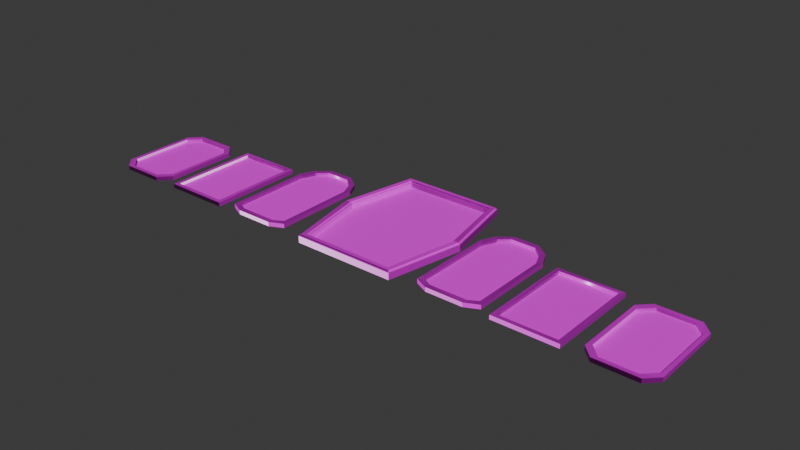 # Source: cuadros.blend  (saved by Blender 4.0.36; exported with 4.5.12 LTS)
import bpy
from mathutils import Matrix  # noqa: F401  (used for matrix-valued properties, if any)

bpy.ops.wm.read_factory_settings(use_empty=True)
scene = bpy.context.scene
scene.name = 'Scene'

# ---- collections
col_collection = bpy.data.collections.new('Collection'); scene.collection.children.link(col_collection)

# ---- images (referenced by path relative to the original .blend; pixels are not part of the script)
import os
ASSET_DIR = os.environ.get("B2B_ASSET_DIR", "")  # directory of the original .blend (textures are referenced by path, not embedded)
HERE = os.path.dirname(os.path.abspath(__file__))  # packed textures are extracted next to this script under _unpacked/

def load_image(name, relpath, width, height, colorspace="sRGB"):
    """Load a texture the original file referenced (path relative to the .blend, or extracted next to this script)."""
    p = next((c for c in (os.path.join(HERE, relpath), os.path.join(ASSET_DIR, relpath)) if relpath and os.path.exists(c)), "")
    if p:
        img = bpy.data.images.load(p, check_existing=True)
        img.name = name
    else:  # same state as the original file: an image datablock whose file is absent (Cycles renders it pink)
        img = bpy.data.images.new(name, width, height)
        img.source = "FILE"
        img.filepath = "//" + (relpath or name)
    img.colorspace_settings.name = colorspace
    return img
img_cuadros_madera_color_png = load_image('Cuadros_Madera_Color.png', 'Cuadros_Madera_Color.png', 1024, 1024, 'sRGB')
img_cuadros_madera_roughness_png = load_image('Cuadros_Madera_Roughness.png', 'Cuadros_Madera_Roughness.png', 1024, 1024, 'Non-Color')
img_cuadros_madera_normal_png = load_image('Cuadros_Madera_Normal.png', 'Cuadros_Madera_Normal.png', 1024, 1024, 'Non-Color')
img_monigotes_jpg_001 = load_image('Monigotes.jpg.001', 'Monigotes.jpg', 1024, 1024, 'sRGB')

# ---- materials (node trees are filled in below, after node groups)
mat_madera_cuadro = bpy.data.materials.new('Madera cuadro')
mat_madera_cuadro.alpha_threshold = 0.0
mat_madera_cuadro.use_transparent_shadow = False
mat_madera_cuadro.roughness = 0.5
mat_madera_cuadro.line_color = (0.0, 0.0, 0.0, 1.0)
mat_cuadros = bpy.data.materials.new('Cuadros')
mat_cuadros.use_transparent_shadow = False

# ---- material node trees
mat_madera_cuadro.use_nodes = True; mat_madera_cuadro.node_tree.nodes.clear()
_N = mat_madera_cuadro.node_tree.nodes; _L = mat_madera_cuadro.node_tree.links
n0 = _N.new('ShaderNodeMapping'); n0.name = 'Mapping'; n0.location = (-743, 191)
n0.inputs[3].default_value = (0.8, 6.0, 1.0)
n1 = _N.new('ShaderNodeTexNoise'); n1.name = 'Musgrave Texture.001'; n1.location = (-563, 231)
n1.width = 150
n1.normalize = False
n1.inputs[3].default_value = 1.0
n1.inputs[4].default_value = 0.25
n2 = _N.new('ShaderNodeTexCoord'); n2.name = 'Texture Coordinate'; n2.location = (-923, 191)
n3 = _N.new('ShaderNodeValToRGB'); n3.name = 'Color Ramp.001'; n3.location = (-75, 494)
while len(n3.color_ramp.elements) > 1: n3.color_ramp.elements.remove(n3.color_ramp.elements[-1])
n3.color_ramp.elements[0].position = 0.1955; n3.color_ramp.elements[0].color = (0.117, 0.06753, 0.02668, 1.0)
_e = n3.color_ramp.elements.new(1.0); _e.color = (0.03756, 0.02099, 0.00639, 1.0)
n4 = _N.new('ShaderNodeBump'); n4.name = 'Bump'; n4.location = (162, -146)
n4.invert = True
n4.inputs[0].default_value = 0.3
n4.inputs[1].default_value = 1.0
n4.inputs[2].default_value = 1.0
n5 = _N.new('ShaderNodeValToRGB'); n5.name = 'Color Ramp'; n5.location = (-102, -199)
while len(n5.color_ramp.elements) > 1: n5.color_ramp.elements.remove(n5.color_ramp.elements[-1])
n5.color_ramp.elements[0].position = 0.0; n5.color_ramp.elements[0].color = (0.0, 0.0, 0.0, 1.0)
_e = n5.color_ramp.elements.new(1.0); _e.color = (1.0, 1.0, 1.0, 1.0)
n6 = _N.new('ShaderNodeTexNoise'); n6.name = 'Musgrave Texture'; n6.location = (-336, 264)
n6.width = 150
n6.normalize = False
n6.inputs[3].default_value = 1.0
n6.inputs[4].default_value = 0.25
n7 = _N.new('ShaderNodeValToRGB'); n7.name = 'Color Ramp.002'; n7.location = (-55, 218)
while len(n7.color_ramp.elements) > 1: n7.color_ramp.elements.remove(n7.color_ramp.elements[-1])
n7.color_ramp.elements[0].position = 0.2; n7.color_ramp.elements[0].color = (1.0, 1.0, 1.0, 1.0)
_e = n7.color_ramp.elements.new(0.9955); _e.color = (0.0, 0.0, 0.0, 1.0)
n8 = _N.new('ShaderNodeOutputMaterial'); n8.name = 'Material Output'; n8.location = (1575, 422)
n9 = _N.new('ShaderNodeBsdfPrincipled'); n9.name = 'Principled BSDF'; n9.location = (1285, 422)
n9.inputs[3].default_value = 1.45
n10 = _N.new('ShaderNodeNormalMap'); n10.name = 'Normal Map'; n10.location = (1047, 184)
n11 = _N.new('ShaderNodeTexImage'); n11.name = 'Image Texture'; n11.location = (693, 792)
n11.image = img_cuadros_madera_color_png
n12 = _N.new('ShaderNodeTexImage'); n12.name = 'Image Texture.001'; n12.location = (693, 445)
n12.image = img_cuadros_madera_roughness_png
n13 = _N.new('ShaderNodeTexImage'); n13.name = 'Image Texture.002'; n13.location = (727, 84)
n13.image = img_cuadros_madera_normal_png
_L.new(n1.outputs[0], n6.inputs[0])
_L.new(n0.outputs[0], n1.inputs[0])
_L.new(n2.outputs[2], n0.inputs[0])
_L.new(n6.outputs[0], n5.inputs[0])
_L.new(n5.outputs[0], n4.inputs[3])
_L.new(n10.outputs[0], n9.inputs[5])
_L.new(n6.outputs[0], n3.inputs[0])
_L.new(n11.outputs[0], n9.inputs[0])
_L.new(n9.outputs[0], n8.inputs[0])
_L.new(n6.outputs[0], n7.inputs[0])
_L.new(n12.outputs[0], n9.inputs[2])
_L.new(n13.outputs[0], n10.inputs[1])
n8.is_active_output = True
mat_cuadros.use_nodes = True; mat_cuadros.node_tree.nodes.clear()
_N = mat_cuadros.node_tree.nodes; _L = mat_cuadros.node_tree.links
n0 = _N.new('ShaderNodeBsdfPrincipled'); n0.name = 'Principled BSDF'; n0.location = (10, 300)
n0.inputs[3].default_value = 1.45
n1 = _N.new('ShaderNodeOutputMaterial'); n1.name = 'Material Output'; n1.location = (300, 300)
n2 = _N.new('ShaderNodeTexImage'); n2.name = 'Image Texture'; n2.location = (-418, 266)
n2.image = img_monigotes_jpg_001
_L.new(n0.outputs[0], n1.inputs[0])
_L.new(n2.outputs[0], n0.inputs[0])
n1.is_active_output = True

# ---- world
world_world = bpy.data.worlds.new('World'); scene.world = world_world
world_world.use_nodes = True; world_world.node_tree.nodes.clear()
_N = world_world.node_tree.nodes; _L = world_world.node_tree.links
n0 = _N.new('ShaderNodeOutputWorld'); n0.name = 'World Output'; n0.location = (300, 300)
n1 = _N.new('ShaderNodeBackground'); n1.name = 'Background'; n1.location = (10, 300)
n1.inputs[0].default_value = (0.05088, 0.05088, 0.05088, 1.0)
_L.new(n1.outputs[0], n0.inputs[0])
n0.is_active_output = True
world_world.color = (0.05088, 0.05088, 0.05088)
world_world.use_sun_shadow = False
world_world.sun_shadow_jitter_overblur = 0.0

# ---- meshes
me_cube_008 = bpy.data.meshes.new('Cube.008')
me_cube_008.from_pydata([(0.321, 0.5874, -0.03536), (0.2886, 0.555, 0.006601), (0.321, -0.3755, -0.03536), (0.2886, -0.3431, 0.006601), (-0.321, 0.5874, -0.03536), (-0.2886, 0.555, 0.006601), (-0.321, -0.3755, -0.03536), (-0.2886, -0.3431, 0.006601), (0.3122, 0.5786, 0.006601), (0.3122, -0.3667, 0.006601), (-0.3122, -0.3667, 0.006601), (-0.3122, 0.5786, 0.006601), (0.2798, 0.5462, -0.02196), (0.2798, -0.3343, -0.02196), (-0.2798, -0.3343, -0.02196), (-0.2798, 0.5462, -0.02196), (0.321, 0.5874, 0.006601), (0.321, -0.3755, 0.006601), (-0.321, -0.3755, 0.006601), (-0.321, 0.5874, 0.006601), (0.2798, 0.5462, 0.006601), (0.2798, -0.3343, 0.006601), (-0.2798, -0.3343, 0.006601), (-0.2798, 0.5462, 0.006601), (0.3122, 0.5786, 0.01546), (0.2886, 0.555, 0.01546), (0.2886, -0.3431, 0.01546), (0.3122, -0.3667, 0.01546), (-0.2886, -0.3431, 0.01546), (-0.3122, -0.3667, 0.01546), (-0.2886, 0.555, 0.01546), (-0.3122, 0.5786, 0.01546), (0.4172, 0.1059, -0.03536), (0.4172, 0.1059, 0.006601), (-0.4172, 0.1059, -0.03536), (-0.4172, 0.1059, 0.006601), (0.3636, 0.1059, 0.006601), (-0.3636, 0.1059, 0.006601), (0.3636, 0.1059, -0.02196), (-0.3636, 0.1059, -0.02196), (0.4057, 0.1059, 0.006601), (-0.4057, 0.1059, 0.006601), (0.375, 0.1059, 0.006601), (-0.375, 0.1059, 0.006601), (0.4057, 0.1059, 0.01546), (-0.4057, 0.1059, 0.01546), (0.375, 0.1059, 0.01546), (-0.375, 0.1059, 0.01546), (0.9573, -0.3794, -0.01516), (0.9573, 0.2206, -0.01516), (0.9573, -0.3794, 0.01098), (1.357, -0.3794, -0.01516), (1.357, 0.2206, -0.01516), (1.357, -0.3794, 0.01098), (1.357, 0.2206, 0.01098), (1.332, -0.3537, 0.01098), (1.332, 0.1949, 0.01098), (0.983, -0.3537, 0.01098), (1.332, -0.3537, -0.006807), (1.332, 0.1949, -0.006807), (0.983, -0.3537, -0.006807), (0.983, 0.1949, -0.006807), (0.983, 0.1949, 0.01098), (0.9573, 0.2206, 0.01098), (-0.8755, -0.3327, -0.01416), (-0.8755, -0.3327, 0.01198), (-0.8755, 0.2136, -0.01416), (-0.7914, -0.3729, -0.01416), (-0.5595, -0.3729, -0.01416), (-0.6755, -0.3025, -0.01416), (-0.7915, -0.3729, 0.01198), (-0.7913, -0.3391, 0.01198), (-0.5594, -0.3729, 0.01198), (-0.5596, -0.3391, 0.01198), (-0.4755, -0.3327, 0.01198), (-0.4755, -0.3327, -0.01416), (-0.5012, -0.307, 0.01198), (-0.4755, 0.2134, 0.01198), (-0.5155, 0.2972, 0.01198), (-0.4755, 0.2136, -0.01416), (-0.5012, 0.1877, 0.01198), (-0.5388, 0.2739, 0.01198), (-0.5012, 0.1879, -0.005809), (-0.5388, 0.2739, -0.005809), (-0.5012, -0.307, -0.005809), (-0.5598, -0.3392, -0.005809), (-0.7911, -0.3392, -0.005809), (-0.6755, -0.1384, -0.005809), (-0.6755, 0.2981, -0.005809), (-0.5986, 0.3251, -0.005809), (-0.7524, 0.3251, -0.005809), (-0.7526, 0.3249, 0.01198), (-0.8121, 0.2739, -0.005809), (-0.8498, 0.1879, -0.005809), (-0.8121, 0.2739, 0.01198), (-0.8498, 0.1877, 0.01198), (-0.8354, 0.2972, 0.01198), (-0.8755, 0.2134, 0.01198), (-0.8354, 0.2972, -0.01416), (-0.7529, 0.3589, 0.01198), (-0.598, 0.3589, 0.01198), (-0.7528, 0.359, -0.01416), (-0.6755, 0.3238, -0.01416), (-0.5982, 0.359, -0.01416), (-0.5155, 0.2972, -0.01416), (-0.5983, 0.3249, 0.01198), (-0.8498, -0.307, 0.01198), (-0.8498, -0.307, -0.005809), (-1.752, 0.1908, 0.01098), (-1.778, 0.2165, 0.01098), (-1.752, 0.1908, -0.006807), (-1.822, 0.1209, 0.01098), (-1.543, 0.1908, 0.01098), (-1.543, 0.1908, -0.006807), (-1.517, 0.2165, 0.01098), (-1.473, 0.1209, 0.01098), (-1.473, 0.1212, -0.006807), (-1.447, 0.1466, 0.01098), (-1.473, -0.288, 0.01098), (-1.543, -0.3578, 0.01098), (-1.447, -0.3137, 0.01098), (-1.473, -0.2882, -0.006807), (-1.543, -0.3578, -0.006807), (-1.752, -0.3578, -0.006807), (-1.822, -0.2882, -0.006807), (-1.752, -0.3578, 0.01098), (-1.822, -0.288, 0.01098), (-1.778, -0.3835, 0.01098), (-1.847, -0.3137, 0.01098), (-1.778, -0.3835, -0.01516), (-1.517, -0.3835, 0.01098), (-1.517, -0.3835, -0.01516), (-1.447, -0.3139, -0.01516), (-1.447, 0.1469, -0.01516), (-1.517, 0.2165, -0.01516), (-1.778, 0.2165, -0.01516), (-1.847, 0.1469, -0.01516), (-1.847, -0.3139, -0.01516), (-1.847, 0.1466, 0.01098), (-1.822, 0.1212, -0.006807), (-0.9573, 0.2206, -0.01516), (-0.9573, -0.3794, -0.01516), (-0.9573, 0.2206, 0.01098), (-1.357, 0.2206, -0.01516), (-1.357, -0.3794, -0.01516), (-1.357, 0.2206, 0.01098), (-1.357, -0.3794, 0.01098), (-1.332, 0.1949, 0.01098), (-1.332, -0.3537, 0.01098), (-0.983, 0.1949, 0.01098), (-1.332, 0.1949, -0.006807), (-1.332, -0.3537, -0.006807), (-0.983, 0.1949, -0.006807), (-0.983, -0.3537, -0.006807), (-0.983, -0.3537, 0.01098), (-0.9573, -0.3794, 0.01098), (1.752, -0.3578, 0.01098), (1.778, -0.3835, 0.01098), (1.752, -0.3578, -0.006807), (1.822, -0.288, 0.01098), (1.543, -0.3578, 0.01098), (1.543, -0.3578, -0.006807), (1.517, -0.3835, 0.01098), (1.473, -0.288, 0.01098), (1.473, -0.2882, -0.006807), (1.447, -0.3137, 0.01098), (1.473, 0.1209, 0.01098), (1.543, 0.1908, 0.01098), (1.447, 0.1466, 0.01098), (1.473, 0.1212, -0.006807), (1.543, 0.1908, -0.006807), (1.752, 0.1908, -0.006807), (1.822, 0.1212, -0.006807), (1.752, 0.1908, 0.01098), (1.822, 0.1209, 0.01098), (1.778, 0.2165, 0.01098), (1.847, 0.1466, 0.01098), (1.778, 0.2165, -0.01516), (1.517, 0.2165, 0.01098), (1.517, 0.2165, -0.01516), (1.447, 0.1469, -0.01516), (1.447, -0.3139, -0.01516), (1.517, -0.3835, -0.01516), (1.778, -0.3835, -0.01516), (1.847, -0.3139, -0.01516), (1.847, 0.1469, -0.01516), (1.847, -0.3137, 0.01098), (1.822, -0.2882, -0.006807), (0.4755, -0.3327, -0.01416), (0.4755, -0.3327, 0.01198), (0.4755, 0.2136, -0.01416), (0.5595, -0.3729, -0.01416), (0.7914, -0.3729, -0.01416), (0.6755, -0.3025, -0.01416), (0.5594, -0.3729, 0.01198), (0.5596, -0.3391, 0.01198), (0.7915, -0.3729, 0.01198), (0.7913, -0.3391, 0.01198), (0.8755, -0.3327, 0.01198), (0.8755, -0.3327, -0.01416), (0.8498, -0.307, 0.01198), (0.8755, 0.2134, 0.01198), (0.8354, 0.2972, 0.01198), (0.8755, 0.2136, -0.01416), (0.8498, 0.1877, 0.01198), (0.8121, 0.2739, 0.01198), (0.8498, 0.1879, -0.005809), (0.8121, 0.2739, -0.005809), (0.8498, -0.307, -0.005809), (0.7911, -0.3392, -0.005809), (0.5598, -0.3392, -0.005809), (0.6755, -0.1384, -0.005809), (0.6755, 0.2981, -0.005809), (0.7524, 0.3251, -0.005809), (0.5986, 0.3251, -0.005809), (0.5983, 0.3249, 0.01198), (0.5388, 0.2739, -0.005809), (0.5012, 0.1879, -0.005809), (0.5388, 0.2739, 0.01198), (0.5012, 0.1877, 0.01198), (0.5155, 0.2972, 0.01198), (0.4755, 0.2134, 0.01198), (0.5155, 0.2972, -0.01416), (0.598, 0.3589, 0.01198), (0.7529, 0.3589, 0.01198), (0.5982, 0.359, -0.01416), (0.6755, 0.3238, -0.01416), (0.7528, 0.359, -0.01416), (0.8354, 0.2972, -0.01416), (0.7526, 0.3249, 0.01198), (0.5012, -0.307, 0.01198), (0.5012, -0.307, -0.005809)], [], [(32, 33, 17, 2), (2, 17, 18, 6), (34, 35, 19, 4), (4, 19, 16, 0), (32, 34, 4, 0), (37, 22, 14, 39), (40, 8, 24, 44), (41, 10, 29, 45), (42, 3, 26, 46), (43, 5, 30, 47), (39, 38, 12, 15), (36, 20, 12, 38), (20, 23, 15, 12), (22, 21, 13, 14), (40, 9, 17, 33), (9, 10, 18, 17), (41, 11, 19, 35), (11, 8, 16, 19), (42, 1, 20, 36), (7, 3, 21, 22), (43, 7, 22, 37), (1, 5, 23, 20), (46, 26, 27, 44), (26, 28, 29, 27), (47, 30, 31, 45), (30, 25, 24, 31), (5, 1, 25, 30), (3, 7, 28, 26), (8, 11, 31, 24), (10, 9, 27, 29), (28, 47, 45, 29), (25, 46, 44, 24), (5, 43, 37, 23), (3, 42, 36, 21), (10, 41, 35, 18), (8, 40, 33, 16), (21, 36, 38, 13), (14, 13, 38, 39), (7, 43, 47, 28), (1, 42, 46, 25), (11, 41, 45, 31), (9, 40, 44, 27), (23, 37, 39, 15), (2, 6, 34, 32), (6, 18, 35, 34), (0, 16, 33, 32), (49, 52, 51, 48), (48, 50, 63, 49), (51, 53, 50, 48), (52, 54, 53, 51), (56, 55, 53, 54), (55, 57, 50, 53), (55, 56, 59, 58), (57, 55, 58, 60), (59, 61, 60, 58), (62, 57, 60, 61), (56, 62, 61, 59), (57, 62, 63, 50), (62, 56, 54, 63), (49, 63, 54, 52), (67, 70, 65, 64), (64, 65, 97, 66), (66, 98, 101, 102, 69, 67, 64), (70, 67, 68, 72), (68, 67, 69), (71, 70, 72, 73), (71, 106, 65, 70), (76, 73, 72, 74), (75, 74, 72, 68), (79, 77, 74, 75), (80, 76, 74, 77), (80, 77, 78, 81), (77, 79, 104, 78), (81, 83, 82, 80), (76, 80, 82, 84), (82, 83, 89, 88, 87, 85, 84), (73, 76, 84, 85), (73, 85, 86, 71), (86, 85, 87), (88, 90, 92, 93, 107, 86, 87), (89, 90, 88), (91, 90, 89, 105), (91, 94, 92, 90), (92, 94, 95, 93), (94, 96, 97, 95), (94, 91, 99, 96), (96, 98, 66, 97), (98, 96, 99, 101), (100, 103, 101, 99), (105, 100, 99, 91), (101, 103, 102), (102, 103, 104, 79, 75, 68, 69), (103, 100, 78, 104), (105, 81, 78, 100), (81, 105, 89, 83), (106, 95, 97, 65), (95, 106, 107, 93), (106, 71, 86, 107), (108, 109, 138, 111), (108, 112, 114, 109), (110, 108, 111, 139), (112, 108, 110, 113), (112, 113, 116, 115), (115, 117, 114, 112), (118, 115, 116, 121), (115, 118, 120, 117), (122, 119, 118, 121), (119, 130, 120, 118), (116, 113, 110, 139, 124, 123, 122, 121), (125, 119, 122, 123), (125, 123, 124, 126), (127, 125, 126, 128), (119, 125, 127, 130), (129, 127, 128, 137), (131, 130, 127, 129), (130, 131, 132, 120), (136, 135, 134, 133, 132, 131, 129, 137), (133, 117, 120, 132), (117, 133, 134, 114), (135, 109, 114, 134), (109, 135, 136, 138), (137, 128, 138, 136), (126, 111, 138, 128), (111, 126, 124, 139), (141, 144, 143, 140), (140, 142, 155, 141), (143, 145, 142, 140), (144, 146, 145, 143), (148, 147, 145, 146), (147, 149, 142, 145), (147, 148, 151, 150), (149, 147, 150, 152), (151, 153, 152, 150), (154, 149, 152, 153), (148, 154, 153, 151), (149, 154, 155, 142), (154, 148, 146, 155), (141, 155, 146, 144), (156, 157, 186, 159), (156, 160, 162, 157), (158, 156, 159, 187), (160, 156, 158, 161), (160, 161, 164, 163), (163, 165, 162, 160), (166, 163, 164, 169), (163, 166, 168, 165), (170, 167, 166, 169), (167, 178, 168, 166), (164, 161, 158, 187, 172, 171, 170, 169), (173, 167, 170, 171), (173, 171, 172, 174), (175, 173, 174, 176), (167, 173, 175, 178), (177, 175, 176, 185), (179, 178, 175, 177), (178, 179, 180, 168), (184, 183, 182, 181, 180, 179, 177, 185), (181, 165, 168, 180), (165, 181, 182, 162), (183, 157, 162, 182), (157, 183, 184, 186), (185, 176, 186, 184), (174, 159, 186, 176), (159, 174, 172, 187), (191, 194, 189, 188), (188, 189, 221, 190), (190, 222, 225, 226, 193, 191, 188), (194, 191, 192, 196), (192, 191, 193), (195, 194, 196, 197), (195, 230, 189, 194), (200, 197, 196, 198), (199, 198, 196, 192), (203, 201, 198, 199), (204, 200, 198, 201), (204, 201, 202, 205), (201, 203, 228, 202), (205, 207, 206, 204), (200, 204, 206, 208), (206, 207, 213, 212, 211, 209, 208), (197, 200, 208, 209), (197, 209, 210, 195), (210, 209, 211), (212, 214, 216, 217, 231, 210, 211), (213, 214, 212), (215, 214, 213, 229), (215, 218, 216, 214), (216, 218, 219, 217), (218, 220, 221, 219), (218, 215, 223, 220), (220, 222, 190, 221), (222, 220, 223, 225), (224, 227, 225, 223), (229, 224, 223, 215), (225, 227, 226), (226, 227, 228, 203, 199, 192, 193), (227, 224, 202, 228), (229, 205, 202, 224), (205, 229, 213, 207), (230, 219, 221, 189), (219, 230, 231, 217), (230, 195, 210, 231)])
me_cube_008.polygons.foreach_set('material_index', [0, 0, 0, 0, 0, 0, 0, 0, 0, 0, 1, 0, 0, 0, 0, 0, 0, 0, 0, 0, 0, 0, 0, 0, 0, 0, 0, 0, 0, 0, 0, 0, 0, 0, 0, 0, 0, 1, 0, 0, 0, 0, 0, 0, 0, 0, 0, 0, 0, 0, 0, 0, 0, 0, 1, 0, 0, 0, 0, 0, 0, 0, 0, 0, 0, 0, 0, 0, 0, 0, 0, 0, 0, 0, 0, 1, 0, 0, 1, 1, 1, 0, 0, 0, 0, 0, 0, 0, 0, 0, 0, 0, 0, 0, 0, 0, 0, 0, 0, 0, 0, 0, 0, 0, 0, 0, 0, 0, 1, 0, 0, 0, 0, 0, 0, 0, 0, 0, 0, 0, 0, 0, 0, 0, 0, 0, 0, 0, 0, 0, 0, 0, 1, 0, 0, 0, 0, 0, 0, 0, 0, 0, 0, 0, 0, 0, 0, 0, 1, 0, 0, 0, 0, 0, 0, 0, 0, 0, 0, 0, 0, 0, 0, 0, 0, 0, 0, 0, 0, 0, 0, 0, 0, 0, 0, 0, 0, 0, 0, 1, 0, 0, 1, 1, 1, 0, 0, 0, 0, 0, 0, 0, 0, 0, 0, 0, 0, 0, 0, 0, 0, 0])
_uv = me_cube_008.uv_layers.new(name='UVMap')
_uv.uv.foreach_set('vector', [0.0003093, 0.3489, 0.01322, 0.3489, 0.01322, 0.5, 0.0003094, 0.5, 0.0003094, 0.5, 0.01322, 0.5, 0.01322, 0.6975, 0.0003094, 0.6975, 0.0003094, 0.8486, 0.01322, 0.8486, 0.01322, 0.9997, 0.0003094, 0.9997, 0.0003094, 0.0003094, 0.01322, 0.0003094, 0.01322, 0.1978, 0.0003093, 0.1978, 0.3554, 0.4216, 0.03121, 0.4216, 0.06858, 0.2345, 0.318, 0.2345, 0.2138, 0.6363, 0.3978, 0.6906, 0.3881, 0.6996, 0.2151, 0.6487, 0.2429, 0.9958, 0.03491, 0.9387, 0.0382, 0.9357, 0.2424, 0.9917, 0.2123, 0.6134, 0.4203, 0.6705, 0.417, 0.6736, 0.2127, 0.6175, 0.2415, 0.9769, 0.4036, 0.9122, 0.4077, 0.9144, 0.242, 0.9809, 0.2136, 0.6324, 0.05157, 0.697, 0.04742, 0.6948, 0.2132, 0.6283, 0.3772, 0.8485, 0.6236, 0.8485, 0.5952, 0.9977, 0.4056, 0.9977, 0.2414, 0.9729, 0.05738, 0.9186, 0.06709, 0.9097, 0.2401, 0.9605, 0.05738, 0.9186, 0.05479, 0.6999, 0.06749, 0.7067, 0.06709, 0.9097, 0.3978, 0.6906, 0.4004, 0.9094, 0.3877, 0.9025, 0.3881, 0.6996, 0.2429, 0.9958, 0.4208, 0.9246, 0.424, 0.9275, 0.2431, 0.9999, 0.4208, 0.9246, 0.4203, 0.6705, 0.424, 0.6669, 0.424, 0.9275, 0.2123, 0.6134, 0.0344, 0.6847, 0.03121, 0.6817, 0.2121, 0.6093, 0.0344, 0.6847, 0.03491, 0.9387, 0.03121, 0.9424, 0.03121, 0.6817, 0.2415, 0.9769, 0.05309, 0.9224, 0.05738, 0.9186, 0.2414, 0.9729, 0.4021, 0.6869, 0.4036, 0.9122, 0.4004, 0.9094, 0.3978, 0.6906, 0.2136, 0.6324, 0.4021, 0.6869, 0.3978, 0.6906, 0.2138, 0.6363, 0.05309, 0.9224, 0.05157, 0.697, 0.05479, 0.6999, 0.05738, 0.9186, 0.242, 0.9809, 0.4077, 0.9144, 0.4166, 0.9223, 0.2424, 0.9917, 0.4077, 0.9144, 0.4053, 0.6839, 0.417, 0.6736, 0.4166, 0.9223, 0.2132, 0.6283, 0.04742, 0.6948, 0.0386, 0.6869, 0.2127, 0.6175, 0.04742, 0.6948, 0.0499, 0.9253, 0.0382, 0.9357, 0.0386, 0.6869, 0.05157, 0.697, 0.05309, 0.9224, 0.0499, 0.9253, 0.04742, 0.6948, 0.4036, 0.9122, 0.4021, 0.6869, 0.4053, 0.6839, 0.4077, 0.9144, 0.03491, 0.9387, 0.0344, 0.6847, 0.0386, 0.6869, 0.0382, 0.9357, 0.4203, 0.6705, 0.4208, 0.9246, 0.4166, 0.9223, 0.417, 0.6736, 0.4053, 0.6839, 0.2132, 0.6283, 0.2127, 0.6175, 0.417, 0.6736, 0.0499, 0.9253, 0.242, 0.9809, 0.2424, 0.9917, 0.0382, 0.9357, 0.05157, 0.697, 0.2136, 0.6324, 0.2138, 0.6363, 0.05479, 0.6999, 0.4036, 0.9122, 0.2415, 0.9769, 0.2414, 0.9729, 0.4004, 0.9094, 0.4203, 0.6705, 0.2123, 0.6134, 0.2121, 0.6093, 0.424, 0.6669, 0.03491, 0.9387, 0.2429, 0.9958, 0.2431, 0.9999, 0.03121, 0.9424, 0.4004, 0.9094, 0.2414, 0.9729, 0.2401, 0.9605, 0.3877, 0.9025, 0.4056, 0.6993, 0.5952, 0.6993, 0.6236, 0.8485, 0.3772, 0.8485, 0.4021, 0.6869, 0.2136, 0.6324, 0.2132, 0.6283, 0.4053, 0.6839, 0.05309, 0.9224, 0.2415, 0.9769, 0.242, 0.9809, 0.0499, 0.9253, 0.0344, 0.6847, 0.2123, 0.6134, 0.2127, 0.6175, 0.0386, 0.6869, 0.4208, 0.9246, 0.2429, 0.9958, 0.2424, 0.9917, 0.4166, 0.9223, 0.05479, 0.6999, 0.2138, 0.6363, 0.2151, 0.6487, 0.06749, 0.7067, 0.318, 0.6087, 0.06858, 0.6087, 0.03121, 0.4216, 0.3554, 0.4216, 0.0003094, 0.6975, 0.01322, 0.6975, 0.01322, 0.8486, 0.0003094, 0.8486, 0.0003093, 0.1978, 0.01322, 0.1978, 0.01322, 0.3489, 0.0003093, 0.3489, 0.1868, 0.2339, 0.03121, 0.2339, 0.03121, 0.0005304, 0.1868, 0.0005303, 0.03189, 0.4406, 0.04011, 0.4406, 0.04011, 0.6294, 0.03189, 0.6294, 0.03189, 0.3148, 0.04011, 0.3148, 0.04011, 0.4406, 0.03189, 0.4406, 0.03189, 0.1261, 0.04011, 0.1261, 0.04011, 0.3148, 0.03189, 0.3148, 0.9576, 0.6719, 0.7371, 0.6726, 0.728, 0.6627, 0.9681, 0.6627, 0.7371, 0.6726, 0.7312, 0.8248, 0.7206, 0.834, 0.728, 0.6627, 0.7371, 0.6726, 0.9576, 0.6719, 0.9506, 0.6805, 0.7458, 0.6791, 0.7312, 0.8248, 0.7371, 0.6726, 0.7458, 0.6791, 0.7381, 0.8163, 0.2783, 0.679, 0.0836, 0.679, 0.0836, 0.3727, 0.2783, 0.3727, 0.9517, 0.8241, 0.7312, 0.8248, 0.7381, 0.8163, 0.943, 0.8176, 0.9576, 0.6719, 0.9517, 0.8241, 0.943, 0.8176, 0.9506, 0.6805, 0.7312, 0.8248, 0.9517, 0.8241, 0.9607, 0.834, 0.7206, 0.834, 0.9517, 0.8241, 0.9576, 0.6719, 0.9681, 0.6627, 0.9607, 0.834, 0.03189, 0.0003094, 0.04011, 0.0003094, 0.04011, 0.1261, 0.03189, 0.1261, 0.02287, 0.3815, 0.03103, 0.3816, 0.03104, 0.4106, 0.02288, 0.4106, 0.02288, 0.4106, 0.03104, 0.4106, 0.03111, 0.581, 0.02295, 0.5811, 0.4813, 0.4756, 0.4487, 0.46, 0.4246, 0.4278, 0.4383, 0.3977, 0.6825, 0.3977, 0.7099, 0.4429, 0.6943, 0.4756, 0.03103, 0.3816, 0.02287, 0.3815, 0.02287, 0.3092, 0.03103, 0.3092, 0.7099, 0.3525, 0.7099, 0.4429, 0.6825, 0.3977, 0.4415, 0.9676, 0.4289, 0.9689, 0.4246, 0.8757, 0.4381, 0.8761, 0.4415, 0.9676, 0.4573, 0.9886, 0.4485, 0.9981, 0.4289, 0.9689, 0.4541, 0.8522, 0.4381, 0.8761, 0.4246, 0.8757, 0.4438, 0.8429, 0.02288, 0.2801, 0.03104, 0.2801, 0.03103, 0.3092, 0.02287, 0.3092, 0.02295, 0.1097, 0.03111, 0.1098, 0.03104, 0.2801, 0.02288, 0.2801, 0.6412, 0.8275, 0.4541, 0.8522, 0.4438, 0.8429, 0.6504, 0.817, 0.6412, 0.8275, 0.6504, 0.817, 0.6892, 0.831, 0.6797, 0.842, 0.03111, 0.1098, 0.02295, 0.1097, 0.02298, 0.08076, 0.03114, 0.08076, 0.6797, 0.842, 0.6754, 0.8485, 0.6404, 0.8352, 0.6412, 0.8275, 0.4541, 0.8522, 0.6412, 0.8275, 0.6404, 0.8352, 0.4582, 0.858, 0.5856, 0.6136, 0.5665, 0.6571, 0.5363, 0.6831, 0.4974, 0.6694, 0.4974, 0.4484, 0.5559, 0.3467, 0.5856, 0.363, 0.4381, 0.8761, 0.4541, 0.8522, 0.4582, 0.858, 0.4458, 0.8787, 0.4381, 0.8761, 0.4458, 0.8787, 0.4482, 0.9648, 0.4415, 0.9676, 0.4388, 0.3467, 0.5559, 0.3467, 0.4974, 0.4484, 0.4974, 0.6694, 0.4585, 0.6831, 0.4282, 0.6571, 0.4091, 0.6136, 0.4091, 0.363, 0.4388, 0.3467, 0.4974, 0.4484, 0.5363, 0.6831, 0.4585, 0.6831, 0.4974, 0.6694, 0.7039, 0.9403, 0.6962, 0.9372, 0.6962, 0.8724, 0.7049, 0.869, 0.7039, 0.9403, 0.6815, 0.9705, 0.6765, 0.9644, 0.6962, 0.9372, 0.6765, 0.9644, 0.6815, 0.9705, 0.644, 0.9898, 0.6422, 0.9822, 0.6815, 0.9705, 0.6923, 0.9806, 0.6549, 0.9999, 0.644, 0.9898, 0.6815, 0.9705, 0.7039, 0.9403, 0.72, 0.94, 0.6923, 0.9806, 0.03114, 0.61, 0.02298, 0.61, 0.02295, 0.5811, 0.03111, 0.581, 0.02298, 0.61, 0.03114, 0.61, 0.03117, 0.6421, 0.02301, 0.6422, 0.03117, 0.04861, 0.02301, 0.04856, 0.02311, 0.0003274, 0.03127, 0.0003094, 0.7049, 0.869, 0.72, 0.8682, 0.72, 0.94, 0.7039, 0.9403, 0.4246, 0.4278, 0.4246, 0.3675, 0.4383, 0.3977, 0.4383, 0.3977, 0.4246, 0.3675, 0.4487, 0.3353, 0.4813, 0.3197, 0.6943, 0.3197, 0.7099, 0.3525, 0.6825, 0.3977, 0.02301, 0.04856, 0.03117, 0.04861, 0.03114, 0.08076, 0.02298, 0.08076, 0.7049, 0.869, 0.6797, 0.842, 0.6892, 0.831, 0.72, 0.8682, 0.6797, 0.842, 0.7049, 0.869, 0.6962, 0.8724, 0.6754, 0.8485, 0.4573, 0.9886, 0.644, 0.9898, 0.6549, 0.9999, 0.4485, 0.9981, 0.644, 0.9898, 0.4573, 0.9886, 0.4604, 0.9826, 0.6422, 0.9822, 0.4573, 0.9886, 0.4415, 0.9676, 0.4482, 0.9648, 0.4604, 0.9826, 0.7314, 0.3618, 0.7206, 0.3507, 0.7516, 0.322, 0.7614, 0.3322, 0.7314, 0.3618, 0.7318, 0.4492, 0.7216, 0.4602, 0.7206, 0.3507, 0.7395, 0.3651, 0.7314, 0.3618, 0.7614, 0.3322, 0.764, 0.3383, 0.7318, 0.4492, 0.7314, 0.3618, 0.7395, 0.3651, 0.7381, 0.4466, 0.7318, 0.4492, 0.7381, 0.4466, 0.7644, 0.4727, 0.7608, 0.4807, 0.7608, 0.4807, 0.7508, 0.4901, 0.7216, 0.4602, 0.7318, 0.4492, 0.9228, 0.4799, 0.7608, 0.4807, 0.7644, 0.4727, 0.9193, 0.4729, 0.7608, 0.4807, 0.9228, 0.4799, 0.9333, 0.4901, 0.7508, 0.4901, 0.9454, 0.4465, 0.9527, 0.4489, 0.9228, 0.4799, 0.9193, 0.4729, 0.9527, 0.4489, 0.9638, 0.4597, 0.9333, 0.4901, 0.9228, 0.4799, 0.2745, 0.3098, 0.234, 0.3504, 0.1121, 0.3504, 0.0716, 0.3098, 0.0716, 0.07154, 0.1121, 0.031, 0.234, 0.031, 0.2745, 0.07154, 0.9492, 0.3647, 0.9527, 0.4489, 0.9454, 0.4465, 0.9425, 0.3685, 0.9492, 0.3647, 0.9425, 0.3685, 0.9148, 0.3445, 0.9173, 0.3375, 0.9583, 0.3537, 0.9492, 0.3647, 0.9173, 0.3375, 0.9269, 0.3284, 0.9527, 0.4489, 0.9492, 0.3647, 0.9583, 0.3537, 0.9638, 0.4597, 0.0586, 0.2016, 0.05059, 0.2017, 0.05048, 0.1715, 0.05849, 0.1715, 0.0587, 0.2814, 0.0507, 0.2814, 0.05059, 0.2017, 0.0586, 0.2016, 0.0507, 0.2814, 0.0587, 0.2814, 0.05867, 0.3116, 0.05067, 0.3116, 0.6512, 0.2073, 0.6246, 0.2339, 0.525, 0.2339, 0.4984, 0.2073, 0.4984, 0.03135, 0.525, 0.004755, 0.6246, 0.004754, 0.6512, 0.03135, 0.0582, 0.4526, 0.0502, 0.4525, 0.05067, 0.3116, 0.05867, 0.3116, 0.0502, 0.4525, 0.0582, 0.4526, 0.05803, 0.4828, 0.05002, 0.4828, 0.05739, 0.5626, 0.04939, 0.5624, 0.05002, 0.4828, 0.05803, 0.4828, 0.04939, 0.000331, 0.05739, 0.0003094, 0.05764, 0.03045, 0.04964, 0.03057, 0.05849, 0.1715, 0.05048, 0.1715, 0.04964, 0.03057, 0.05764, 0.03045, 0.9173, 0.3375, 0.7614, 0.3322, 0.7516, 0.322, 0.9269, 0.3284, 0.7614, 0.3322, 0.9173, 0.3375, 0.9148, 0.3445, 0.764, 0.3383, 0.1874, 0.0005303, 0.343, 0.0005303, 0.343, 0.2339, 0.1874, 0.2339, 0.04877, 0.4919, 0.04073, 0.4919, 0.04073, 0.3076, 0.04877, 0.3076, 0.04877, 0.6148, 0.04073, 0.6148, 0.04073, 0.4919, 0.04877, 0.4919, 0.04877, 0.1847, 0.04073, 0.1847, 0.04073, 0.0003094, 0.04877, 0.0003094, 0.9576, 0.4999, 0.7371, 0.5006, 0.728, 0.4907, 0.9681, 0.4907, 0.7371, 0.5006, 0.7312, 0.6528, 0.7206, 0.662, 0.728, 0.4907, 0.7371, 0.5006, 0.9576, 0.4999, 0.9506, 0.5085, 0.7458, 0.5071, 0.7312, 0.6528, 0.7371, 0.5006, 0.7458, 0.5071, 0.7381, 0.6443, 0.3777, 0.00273, 0.6083, 0.00273, 0.6083, 0.3657, 0.3777, 0.3657, 0.9517, 0.6521, 0.7312, 0.6528, 0.7381, 0.6443, 0.943, 0.6457, 0.9576, 0.4999, 0.9517, 0.6521, 0.943, 0.6457, 0.9506, 0.5085, 0.7312, 0.6528, 0.9517, 0.6521, 0.9607, 0.662, 0.7206, 0.662, 0.9517, 0.6521, 0.9576, 0.4999, 0.9681, 0.4907, 0.9607, 0.662, 0.04877, 0.3076, 0.04073, 0.3076, 0.04073, 0.1847, 0.04877, 0.1847, 0.953, 0.961, 0.9624, 0.9723, 0.9317, 0.9999, 0.922, 0.9904, 0.953, 0.961, 0.9576, 0.8755, 0.9688, 0.8649, 0.9624, 0.9723, 0.9451, 0.9573, 0.953, 0.961, 0.922, 0.9904, 0.9194, 0.9843, 0.9576, 0.8755, 0.953, 0.961, 0.9451, 0.9573, 0.9513, 0.8778, 0.9576, 0.8755, 0.9513, 0.8778, 0.9256, 0.8522, 0.9292, 0.8442, 0.9292, 0.8442, 0.9393, 0.8347, 0.9688, 0.8649, 0.9576, 0.8755, 0.7657, 0.8458, 0.9292, 0.8442, 0.9256, 0.8522, 0.7682, 0.8521, 0.9292, 0.8442, 0.7657, 0.8458, 0.7557, 0.8353, 0.9393, 0.8347, 0.7401, 0.8771, 0.7321, 0.8732, 0.7657, 0.8458, 0.7682, 0.8521, 0.7321, 0.8732, 0.7224, 0.8619, 0.7557, 0.8353, 0.7657, 0.8458, 0.7208, 0.05539, 0.7653, 0.01087, 0.8991, 0.01087, 0.9437, 0.05539, 0.9437, 0.317, 0.8991, 0.3615, 0.7653, 0.3615, 0.7208, 0.317, 0.7315, 0.9587, 0.7321, 0.8732, 0.7401, 0.8771, 0.7378, 0.9561, 0.7315, 0.9587, 0.7378, 0.9561, 0.7648, 0.9818, 0.7612, 0.9898, 0.7206, 0.9698, 0.7315, 0.9587, 0.7612, 0.9898, 0.7509, 0.9999, 0.7321, 0.8732, 0.7315, 0.9587, 0.7206, 0.9698, 0.7224, 0.8619, 0.06783, 0.475, 0.05995, 0.475, 0.06012, 0.4452, 0.06799, 0.4453, 0.0672, 0.5535, 0.05932, 0.5534, 0.05995, 0.475, 0.06783, 0.475, 0.05932, 0.0003306, 0.0672, 0.0003094, 0.06744, 0.02997, 0.05957, 0.03008, 0.4978, 0.2071, 0.4709, 0.2339, 0.3705, 0.2339, 0.3437, 0.2071, 0.3437, 0.02957, 0.3705, 0.002741, 0.4709, 0.002741, 0.4978, 0.02957, 0.06828, 0.1687, 0.0604, 0.1687, 0.05957, 0.03008, 0.06744, 0.02997, 0.0604, 0.1687, 0.06828, 0.1687, 0.06838, 0.1984, 0.06051, 0.1985, 0.06849, 0.2769, 0.06061, 0.2769, 0.06051, 0.1985, 0.06838, 0.1984, 0.06061, 0.2769, 0.06849, 0.2769, 0.06846, 0.3066, 0.06058, 0.3066, 0.06799, 0.4453, 0.06012, 0.4452, 0.06058, 0.3066, 0.06846, 0.3066, 0.7612, 0.9898, 0.922, 0.9904, 0.9317, 0.9999, 0.7509, 0.9999, 0.922, 0.9904, 0.7612, 0.9898, 0.7648, 0.9818, 0.9194, 0.9843, 0.01384, 0.3821, 0.02201, 0.3821, 0.02202, 0.4112, 0.01385, 0.4112, 0.01385, 0.4112, 0.02202, 0.4112, 0.02209, 0.5819, 0.01392, 0.5819, 0.4814, 0.6325, 0.4487, 0.6168, 0.4246, 0.5846, 0.4383, 0.5544, 0.6829, 0.5544, 0.7104, 0.5996, 0.6947, 0.6325, 0.02201, 0.3821, 0.01384, 0.3821, 0.01384, 0.3097, 0.02201, 0.3096, 0.7104, 0.5091, 0.7104, 0.5996, 0.6829, 0.5544, 0.4386, 0.7821, 0.4258, 0.7833, 0.4246, 0.6899, 0.4379, 0.6905, 0.4386, 0.7821, 0.455, 0.8041, 0.4459, 0.8137, 0.4258, 0.7833, 0.4535, 0.6675, 0.4379, 0.6905, 0.4246, 0.6899, 0.4435, 0.6583, 0.01385, 0.2805, 0.02202, 0.2805, 0.02201, 0.3096, 0.01384, 0.3097, 0.01392, 0.1099, 0.02209, 0.1099, 0.02202, 0.2805, 0.01385, 0.2805, 0.6401, 0.6436, 0.4535, 0.6675, 0.4435, 0.6583, 0.6494, 0.6331, 0.6401, 0.6436, 0.6494, 0.6331, 0.6882, 0.6472, 0.6787, 0.6582, 0.02209, 0.1099, 0.01392, 0.1099, 0.01395, 0.08087, 0.02212, 0.08088, 0.6787, 0.6582, 0.6744, 0.6647, 0.6393, 0.6513, 0.6401, 0.6436, 0.4535, 0.6675, 0.6401, 0.6436, 0.6393, 0.6513, 0.4573, 0.6733, 0.8602, 0.6102, 0.8406, 0.6551, 0.8094, 0.6818, 0.7693, 0.6677, 0.7693, 0.44, 0.8296, 0.3353, 0.8602, 0.3521, 0.4379, 0.6905, 0.4535, 0.6675, 0.4573, 0.6733, 0.4448, 0.6931, 0.4379, 0.6905, 0.4448, 0.6931, 0.446, 0.7793, 0.4386, 0.7821, 0.709, 0.3353, 0.8296, 0.3353, 0.7693, 0.44, 0.7693, 0.6677, 0.7292, 0.6818, 0.6981, 0.6551, 0.6784, 0.6102, 0.6784, 0.3521, 0.709, 0.3353, 0.7693, 0.44, 0.8094, 0.6818, 0.7292, 0.6818, 0.7693, 0.6677, 0.703, 0.7567, 0.6952, 0.7536, 0.6952, 0.6887, 0.7039, 0.6853, 0.703, 0.7567, 0.6805, 0.7869, 0.6755, 0.7808, 0.6952, 0.7536, 0.6755, 0.7808, 0.6805, 0.7869, 0.6428, 0.8061, 0.6411, 0.7985, 0.6805, 0.7869, 0.6913, 0.797, 0.6538, 0.8163, 0.6428, 0.8061, 0.6805, 0.7869, 0.703, 0.7567, 0.7191, 0.7564, 0.6913, 0.797, 0.02212, 0.6109, 0.01395, 0.6109, 0.01392, 0.5819, 0.02209, 0.5819, 0.01395, 0.6109, 0.02212, 0.6109, 0.02215, 0.6431, 0.01398, 0.6431, 0.02215, 0.04868, 0.01398, 0.04863, 0.01408, 0.0003273, 0.02225, 0.0003093, 0.7039, 0.6853, 0.7191, 0.6844, 0.7191, 0.7564, 0.703, 0.7567, 0.4246, 0.5846, 0.4246, 0.5242, 0.4383, 0.5544, 0.4383, 0.5544, 0.4246, 0.5242, 0.4487, 0.4919, 0.4814, 0.4763, 0.6947, 0.4763, 0.7104, 0.5091, 0.6829, 0.5544, 0.01398, 0.04863, 0.02215, 0.04868, 0.02212, 0.08088, 0.01395, 0.08087, 0.7039, 0.6853, 0.6787, 0.6582, 0.6882, 0.6472, 0.7191, 0.6844, 0.6787, 0.6582, 0.7039, 0.6853, 0.6952, 0.6887, 0.6744, 0.6647, 0.455, 0.8041, 0.6428, 0.8061, 0.6538, 0.8163, 0.4459, 0.8137, 0.6428, 0.8061, 0.455, 0.8041, 0.4583, 0.798, 0.6411, 0.7985, 0.455, 0.8041, 0.4386, 0.7821, 0.446, 0.7793, 0.4583, 0.798])
me_cube_008.materials.append(mat_madera_cuadro)
me_cube_008.materials.append(mat_cuadros)
me_cube_008.update()

# ---- objects
ob_cuadros = bpy.data.objects.new('Cuadros', me_cube_008)

# ---- transforms, parenting, visibility, modifiers, constraints
ob_cuadros.location = (1.752e-07, 0.3842, -1.218e-10)

# ---- collection membership
col_collection.objects.link(ob_cuadros)

# ---- scene / render settings (as saved in the file)
scene.frame_start = 1; scene.frame_end = 250; scene.frame_set(1)
scene.render.engine = 'BLENDER_EEVEE_NEXT'
scene.cycles.sampling_pattern = 'TABULATED_SOBOL'
bpy.context.view_layer.update()

# ---- added for rendering (the .blend has no active camera and no usable light): camera, sun
cam_auto = bpy.data.cameras.new('AutoCamera')
cam_auto.lens = 50.0
cam_auto.sensor_width = 36.0
cam_auto.clip_end = 1000.0
ob_auto_camera = bpy.data.objects.new('AutoCamera', cam_auto)
scene.collection.objects.link(ob_auto_camera)
ob_auto_camera.location = (3.53501, -3.75587, 2.81805)
ob_auto_camera.rotation_euler = (1.09748, -7.21219e-08, 0.694738)
scene.camera = ob_auto_camera
light_auto_sun = bpy.data.lights.new('AutoSun', 'SUN')
light_auto_sun.energy = 3.0
light_auto_sun.angle = 0.0523599
ob_auto_sun = bpy.data.objects.new('AutoSun', light_auto_sun)
scene.collection.objects.link(ob_auto_sun)
ob_auto_sun.rotation_euler = (0.872665, 0.174533, 0.523599)
bpy.context.view_layer.update()
